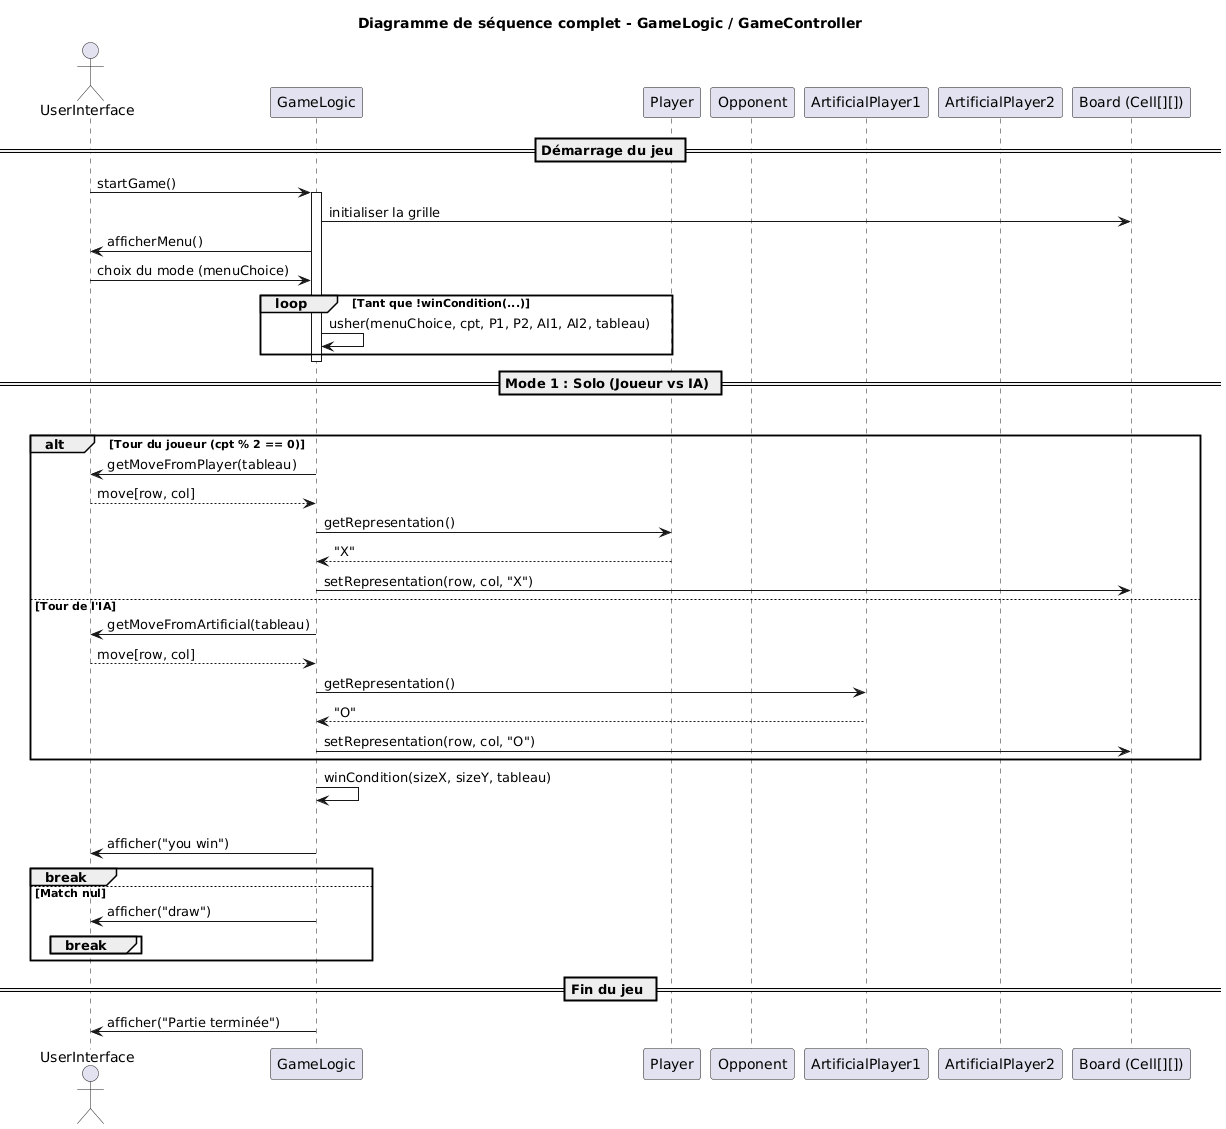

The diagram above was rendered by PlantUML. Its source (embedded in the PNG):
@startuml
title Diagramme de séquence complet - GameLogic / GameController

actor UserInterface as UI
participant "GameLogic" as GL
participant "Player" as P1
participant "Opponent" as P2
participant "ArtificialPlayer1" as AI1
participant "ArtificialPlayer2" as AI2
participant "Board (Cell[][])" as B

== Démarrage du jeu ==
UI -> GL : startGame()
activate GL
GL -> B : initialiser la grille
GL -> UI : afficherMenu()
UI -> GL : choix du mode (menuChoice)

loop Tant que !winCondition(...)
    GL -> GL : usher(menuChoice, cpt, P1, P2, AI1, AI2, tableau)
end
deactivate GL


== Mode 1 : Solo (Joueur vs IA) ==
loop jusqu'à fin de partie
    alt Tour du joueur (cpt % 2 == 0)
        GL -> UI : getMoveFromPlayer(tableau)
        UI --> GL : move[row, col]
        GL -> P1 : getRepresentation()
        P1 --> GL : "X"
        GL -> B : setRepresentation(row, col, "X")
    else Tour de l'IA
        GL -> UI : getMoveFromArtificial(tableau)
        UI --> GL : move[row, col]
        GL -> AI1 : getRepresentation()
        AI1 --> GL : "O"
        GL -> B : setRepresentation(row, col, "O")
    end

    GL -> GL : winCondition(sizeX, sizeY, tableau)
    alt Victoire
        GL -> UI : afficher("you win")
        break
    else Match nul
        GL -> UI : afficher("draw")
        break
    end
end


== Fin du jeu ==
GL -> UI : afficher("Partie terminée")
deactivate GL
@enduml